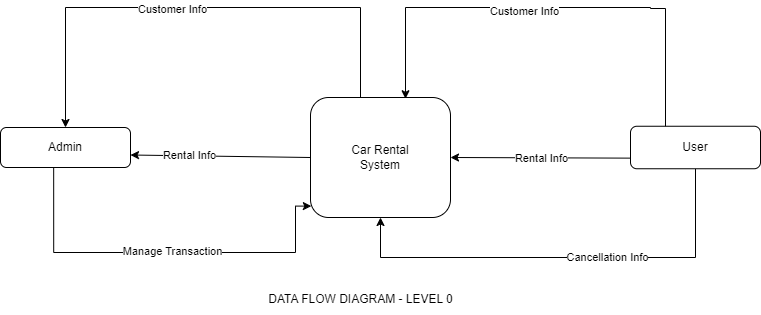

The diagram above was exported from draw.io. Its source (the exported page's mxGraphModel, read from the mxfile embedded in the PNG):
<mxGraphModel dx="1050" dy="638" grid="0" gridSize="10" guides="1" tooltips="1" connect="1" arrows="1" fold="1" page="1" pageScale="1" pageWidth="850" pageHeight="1100" math="0" shadow="0">
  <root>
    <mxCell id="0" />
    <mxCell id="1" parent="0" />
    <mxCell id="B0CBj3l1OAyqEAr3n8iD-9" style="edgeStyle=orthogonalEdgeStyle;rounded=0;orthogonalLoop=1;jettySize=auto;html=1;entryX=0.5;entryY=0;entryDx=0;entryDy=0;" parent="1" source="B0CBj3l1OAyqEAr3n8iD-2" target="B0CBj3l1OAyqEAr3n8iD-4" edge="1">
      <mxGeometry relative="1" as="geometry">
        <mxPoint x="80.00000000000004" y="209" as="targetPoint" />
        <mxPoint x="380.05" y="179" as="sourcePoint" />
        <Array as="points">
          <mxPoint x="380" y="130" />
          <mxPoint x="85" y="130" />
        </Array>
      </mxGeometry>
    </mxCell>
    <mxCell id="B0CBj3l1OAyqEAr3n8iD-17" value="Customer Info" style="edgeLabel;html=1;align=center;verticalAlign=middle;resizable=0;points=[];" parent="B0CBj3l1OAyqEAr3n8iD-9" vertex="1" connectable="0">
      <mxGeometry x="0.1042" y="1" relative="1" as="geometry">
        <mxPoint as="offset" />
      </mxGeometry>
    </mxCell>
    <mxCell id="B0CBj3l1OAyqEAr3n8iD-13" style="edgeStyle=orthogonalEdgeStyle;rounded=0;orthogonalLoop=1;jettySize=auto;html=1;exitX=0.5;exitY=1;exitDx=0;exitDy=0;entryX=0.5;entryY=1;entryDx=0;entryDy=0;" parent="1" source="B0CBj3l1OAyqEAr3n8iD-3" target="B0CBj3l1OAyqEAr3n8iD-2" edge="1">
      <mxGeometry relative="1" as="geometry">
        <mxPoint x="400" y="420" as="targetPoint" />
        <Array as="points">
          <mxPoint x="715" y="380" />
          <mxPoint x="400" y="380" />
        </Array>
      </mxGeometry>
    </mxCell>
    <mxCell id="B0CBj3l1OAyqEAr3n8iD-22" value="Cancellation Info" style="edgeLabel;html=1;align=center;verticalAlign=middle;resizable=0;points=[];" parent="B0CBj3l1OAyqEAr3n8iD-13" vertex="1" connectable="0">
      <mxGeometry x="-0.2022" y="-1" relative="1" as="geometry">
        <mxPoint as="offset" />
      </mxGeometry>
    </mxCell>
    <mxCell id="dMOsjY0Juy1-TdHD8-RV-13" style="edgeStyle=orthogonalEdgeStyle;rounded=0;orthogonalLoop=1;jettySize=auto;html=1;exitX=0.409;exitY=0.965;exitDx=0;exitDy=0;exitPerimeter=0;entryX=0.006;entryY=0.905;entryDx=0;entryDy=0;entryPerimeter=0;" parent="1" source="B0CBj3l1OAyqEAr3n8iD-4" target="B0CBj3l1OAyqEAr3n8iD-2" edge="1">
      <mxGeometry relative="1" as="geometry">
        <mxPoint x="322" y="427" as="targetPoint" />
        <Array as="points">
          <mxPoint x="73" y="375" />
          <mxPoint x="315" y="375" />
          <mxPoint x="315" y="329" />
        </Array>
      </mxGeometry>
    </mxCell>
    <mxCell id="70fid_EDBqLkP0UaDSBR-2" value="Manage Transaction" style="edgeLabel;html=1;align=center;verticalAlign=middle;resizable=0;points=[];" parent="dMOsjY0Juy1-TdHD8-RV-13" vertex="1" connectable="0">
      <mxGeometry x="0.052" y="2" relative="1" as="geometry">
        <mxPoint as="offset" />
      </mxGeometry>
    </mxCell>
    <mxCell id="B0CBj3l1OAyqEAr3n8iD-2" value="Car Rental&lt;div&gt;System&lt;/div&gt;" style="rounded=1;whiteSpace=wrap;html=1;" parent="1" vertex="1">
      <mxGeometry x="330" y="220" width="140" height="120" as="geometry" />
    </mxCell>
    <mxCell id="dMOsjY0Juy1-TdHD8-RV-10" style="edgeStyle=orthogonalEdgeStyle;rounded=0;orthogonalLoop=1;jettySize=auto;html=1;exitX=0.5;exitY=0;exitDx=0;exitDy=0;entryX=0.75;entryY=0;entryDx=0;entryDy=0;" parent="1" edge="1">
      <mxGeometry relative="1" as="geometry">
        <mxPoint x="425" y="221.25" as="targetPoint" />
        <mxPoint x="685" y="250" as="sourcePoint" />
        <Array as="points">
          <mxPoint x="685" y="131" />
          <mxPoint x="670" y="131" />
          <mxPoint x="530" y="130" />
          <mxPoint x="425" y="131" />
        </Array>
      </mxGeometry>
    </mxCell>
    <mxCell id="dMOsjY0Juy1-TdHD8-RV-11" value="Customer Info" style="edgeLabel;html=1;align=center;verticalAlign=middle;resizable=0;points=[];" parent="dMOsjY0Juy1-TdHD8-RV-10" vertex="1" connectable="0">
      <mxGeometry x="0.1092" y="3" relative="1" as="geometry">
        <mxPoint x="-1" as="offset" />
      </mxGeometry>
    </mxCell>
    <mxCell id="B0CBj3l1OAyqEAr3n8iD-3" value="User" style="rounded=1;whiteSpace=wrap;html=1;" parent="1" vertex="1">
      <mxGeometry x="650" y="248.75" width="130" height="42.5" as="geometry" />
    </mxCell>
    <mxCell id="B0CBj3l1OAyqEAr3n8iD-4" value="Admin" style="rounded=1;whiteSpace=wrap;html=1;" parent="1" vertex="1">
      <mxGeometry x="20" y="250" width="130" height="40" as="geometry" />
    </mxCell>
    <mxCell id="B0CBj3l1OAyqEAr3n8iD-6" value="" style="endArrow=classic;html=1;rounded=0;entryX=1;entryY=0.5;entryDx=0;entryDy=0;exitX=0;exitY=0.5;exitDx=0;exitDy=0;" parent="1" source="B0CBj3l1OAyqEAr3n8iD-2" edge="1">
      <mxGeometry width="50" height="50" relative="1" as="geometry">
        <mxPoint x="330" y="282.5" as="sourcePoint" />
        <mxPoint x="150" y="277.5" as="targetPoint" />
        <Array as="points" />
      </mxGeometry>
    </mxCell>
    <mxCell id="B0CBj3l1OAyqEAr3n8iD-18" value="Rental Info" style="edgeLabel;html=1;align=center;verticalAlign=middle;resizable=0;points=[];" parent="B0CBj3l1OAyqEAr3n8iD-6" vertex="1" connectable="0">
      <mxGeometry x="0.3534" y="-1" relative="1" as="geometry">
        <mxPoint as="offset" />
      </mxGeometry>
    </mxCell>
    <mxCell id="B0CBj3l1OAyqEAr3n8iD-12" value="" style="edgeStyle=none;orthogonalLoop=1;jettySize=auto;html=1;rounded=0;entryX=1;entryY=0.5;entryDx=0;entryDy=0;exitX=0;exitY=0.75;exitDx=0;exitDy=0;" parent="1" source="B0CBj3l1OAyqEAr3n8iD-3" target="B0CBj3l1OAyqEAr3n8iD-2" edge="1">
      <mxGeometry width="100" relative="1" as="geometry">
        <mxPoint x="460" y="250" as="sourcePoint" />
        <mxPoint x="560" y="250" as="targetPoint" />
        <Array as="points" />
      </mxGeometry>
    </mxCell>
    <mxCell id="B0CBj3l1OAyqEAr3n8iD-20" value="Rental Info" style="edgeLabel;html=1;align=center;verticalAlign=middle;resizable=0;points=[];" parent="B0CBj3l1OAyqEAr3n8iD-12" vertex="1" connectable="0">
      <mxGeometry x="-0.0022" relative="1" as="geometry">
        <mxPoint as="offset" />
      </mxGeometry>
    </mxCell>
    <mxCell id="B0CBj3l1OAyqEAr3n8iD-23" value="DATA FLOW DIAGRAM - LEVEL 0" style="text;html=1;align=center;verticalAlign=middle;resizable=0;points=[];autosize=1;strokeColor=none;fillColor=none;" parent="1" vertex="1">
      <mxGeometry x="275" y="407" width="210" height="30" as="geometry" />
    </mxCell>
  </root>
</mxGraphModel>